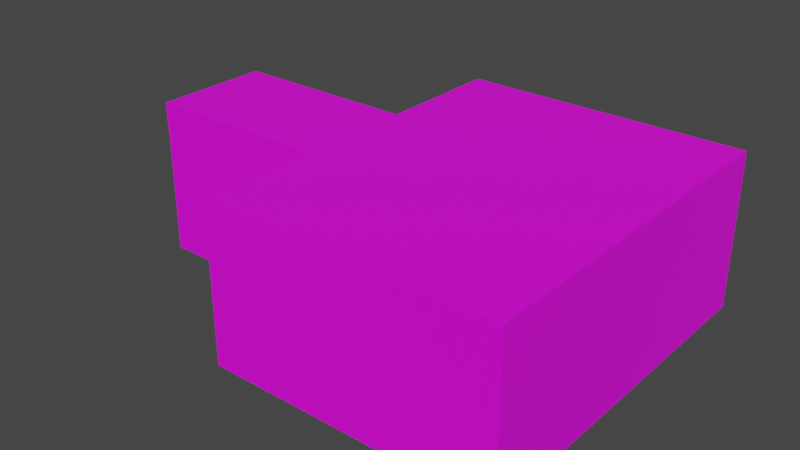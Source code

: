 # Source: rooms.blend  (saved by Blender 2.93.20; exported with 4.5.12 LTS)
import bpy
from mathutils import Matrix  # noqa: F401  (used for matrix-valued properties, if any)

bpy.ops.wm.read_factory_settings(use_empty=True)
scene = bpy.context.scene
scene.name = 'Scene'

# ---- collections
col_collection = bpy.data.collections.new('Collection'); scene.collection.children.link(col_collection)
col_collection_1 = bpy.data.collections.new('Collection 1'); col_collection.children.link(col_collection_1)

# ---- images (referenced by path relative to the original .blend; pixels are not part of the script)
import os
ASSET_DIR = os.environ.get("B2B_ASSET_DIR", "")  # directory of the original .blend (textures are referenced by path, not embedded)
HERE = os.path.dirname(os.path.abspath(__file__))  # packed textures are extracted next to this script under _unpacked/

def load_image(name, relpath, width, height, colorspace="sRGB"):
    """Load a texture the original file referenced (path relative to the .blend, or extracted next to this script)."""
    p = next((c for c in (os.path.join(HERE, relpath), os.path.join(ASSET_DIR, relpath)) if relpath and os.path.exists(c)), "")
    if p:
        img = bpy.data.images.load(p, check_existing=True)
        img.name = name
    else:  # same state as the original file: an image datablock whose file is absent (Cycles renders it pink)
        img = bpy.data.images.new(name, width, height)
        img.source = "FILE"
        img.filepath = "//" + (relpath or name)
    img.colorspace_settings.name = colorspace
    return img
img_texture_png = load_image('texture.png', 'texture.png', 1024, 1024, 'sRGB')

# ---- materials (node trees are filled in below, after node groups)
mat_material_001 = bpy.data.materials.new('Material.001')
mat_material_001.use_transparent_shadow = False

# ---- material node trees
mat_material_001.use_nodes = True; mat_material_001.node_tree.nodes.clear()
_N = mat_material_001.node_tree.nodes; _L = mat_material_001.node_tree.links
n0 = _N.new('ShaderNodeBsdfPrincipled'); n0.name = 'Principled BSDF'; n0.location = (10, 300)
n0.distribution = 'GGX'
n0.subsurface_method = 'BURLEY'
n0.inputs[3].default_value = 1.45
n0.inputs[27].default_value = (0.0, 0.0, 0.0, 1.0)
n0.inputs[28].default_value = 1.0
n1 = _N.new('ShaderNodeOutputMaterial'); n1.name = 'Material Output'; n1.location = (300, 300)
n2 = _N.new('ShaderNodeTexImage'); n2.name = 'Image Texture'; n2.location = (-280, 280)
n2.image = img_texture_png
_L.new(n0.outputs[0], n1.inputs[0])
_L.new(n2.outputs[0], n0.inputs[0])
n1.is_active_output = True

# ---- world
world_world = bpy.data.worlds.new('World'); scene.world = world_world
world_world.use_nodes = True; world_world.node_tree.nodes.clear()
_N = world_world.node_tree.nodes; _L = world_world.node_tree.links
n0 = _N.new('ShaderNodeOutputWorld'); n0.name = 'World Output'; n0.location = (300, 300)
n1 = _N.new('ShaderNodeBackground'); n1.name = 'Background'; n1.location = (10, 300)
n1.inputs[0].default_value = (0.05088, 0.05088, 0.05088, 1.0)
_L.new(n1.outputs[0], n0.inputs[0])
n0.is_active_output = True
world_world.color = (0.05088, 0.05088, 0.05088)
world_world.use_sun_shadow = False
world_world.sun_shadow_jitter_overblur = 0.0

# ---- meshes
me_cube = bpy.data.meshes.new('Cube')
me_cube.from_pydata([(-5.746, -1.0, -2.648), (-5.746, -1.0, 2.648), (-5.746, 1.0, -2.648), (-5.746, 1.0, 2.648), (3.962, -1.0, -2.648), (3.962, -1.0, 2.648), (3.962, 1.0, -2.648), (3.962, 1.0, 2.648), (-5.746, 0.2972, -2.648), (-5.746, 0.2972, 2.648), (-5.746, -0.3514, -2.648), (-5.746, -0.3514, 2.648), (-5.746, 0.1405, -2.648), (-5.746, -0.1936, -2.648), (-5.722, -0.3514, 1.494), (-5.714, -0.1937, 1.495), (-5.738, 0.2971, 1.495), (-5.73, -0.3515, 1.497), (-5.736, 0.1422, 1.495), (-12.12, 0.2972, -2.634), (-12.12, 0.2972, 2.661), (-12.12, -0.3514, -2.634), (-12.12, -0.3514, 2.661), (-12.12, 0.1405, -2.634), (-12.12, -0.1936, -2.634), (-12.09, -0.3514, 1.507), (-12.11, 0.2971, 1.509), (-12.1, -0.3515, 1.51)], [], [(8, 2, 3, 9), (2, 6, 7, 3), (6, 4, 5, 7), (4, 0, 1, 5), (2, 8, 12, 13, 10, 0, 4, 6), (7, 5, 1, 11, 9, 3), (0, 10, 14, 11, 1), (13, 10, 14, 15), (11, 9, 16, 18, 15, 17), (8, 12, 18, 16), (14, 10, 21, 25), (12, 8, 19, 23), (16, 9, 20, 26), (9, 20, 19, 8), (12, 23, 24, 13), (11, 17, 27, 22), (10, 13, 24, 21), (9, 11, 22, 20)])
_uv = me_cube.uv_layers.new(name='UVMap')
_uv.uv.foreach_set('vector', [0.3755, 0.3921, 0.3755, 0.5151, 0.6255, 0.5151, 0.6255, 0.3921, 0.375, 0.25, 0.375, 0.5, 0.625, 0.5, 0.625, 0.25, 0.375, 0.5, 0.375, 0.75, 0.625, 0.75, 0.625, 0.5, 0.375, 0.75, 0.375, 1.0, 0.625, 1.0, 0.625, 0.75, 0.125, 0.5, 0.125, 0.625, 0.125, 0.6562, 0.125, 0.6719, 0.125, 0.6875, 0.125, 0.75, 0.375, 0.75, 0.375, 0.5, 0.625, 0.5, 0.625, 0.75, 0.875, 0.75, 0.875, 0.6875, 0.875, 0.625, 0.875, 0.5, 0.6646, 0.1968, 0.6646, 0.3833, 0.7896, 0.3833, 0.9146, 0.3833, 0.9146, 0.1968, 0.3726, 0.05322, 0.3726, 0.01904, 0.5728, 0.01904, 0.5728, 0.05322, 0.6284, 0.0004883, 0.6284, 0.2544, 0.5728, 0.2544, 0.5728, 0.2095, 0.5728, 0.06201, 0.5728, 0.0004883, 0.3726, 0.2515, 0.3726, 0.2104, 0.5728, 0.2114, 0.5728, 0.2495, 0.7896, 0.3833, 0.6646, 0.3833, 0.6646, 0.3833, 0.7896, 0.3833, 0.3638, 0.04736, 0.3638, 0.01611, 0.09033, 0.01611, 0.09033, 0.04736, 0.875, 0.625, 0.875, 0.625, 0.875, 0.625, 0.875, 0.625, 0.6255, 0.3921, 0.6255, 0.3921, 0.3755, 0.3921, 0.3755, 0.3921, 0.3638, 0.04736, 0.09033, 0.04736, 0.09033, 0.2046, 0.3638, 0.2046, 0.875, 0.6875, 0.875, 0.6875, 0.875, 0.6875, 0.875, 0.6875, 0.3638, 0.2339, 0.3638, 0.2046, 0.09033, 0.2046, 0.09033, 0.2339, 0.875, 0.625, 0.875, 0.6875, 0.875, 0.6875, 0.875, 0.625])
me_cube.materials.append(mat_material_001)
me_cube.use_remesh_fix_poles = True
me_cube.use_remesh_preserve_attributes = False
me_cube.update()

# ---- objects
ob_cube_001 = bpy.data.objects.new('Cube.001', me_cube)

# ---- transforms, parenting, visibility, modifiers, constraints
ob_cube_001.location = (12.12, 0.0, 0.0)
ob_cube_001.scale = (1.0, 6.147, 1.0)

# ---- collection membership
col_collection_1.objects.link(ob_cube_001)

# ---- scene / render settings (as saved in the file)
scene.frame_start = 1; scene.frame_end = 250; scene.frame_set(145)
scene.render.engine = 'BLENDER_EEVEE_NEXT'
scene.cycles.use_denoising = False
scene.cycles.samples = 128
scene.cycles.sampling_pattern = 'TABULATED_SOBOL'
scene.cycles.use_adaptive_sampling = False
scene.cycles.use_light_tree = False
scene.view_settings.view_transform = 'Filmic'
bpy.context.view_layer.update()

# ---- added for rendering (the .blend has no active camera and no usable light): camera, sun
cam_auto = bpy.data.cameras.new('AutoCamera')
cam_auto.lens = 50.0
cam_auto.sensor_width = 36.0
cam_auto.clip_end = 1000.0
ob_auto_camera = bpy.data.objects.new('AutoCamera', cam_auto)
scene.collection.objects.link(ob_auto_camera)
ob_auto_camera.location = (27.4001, -23.2321, 15.4947)
ob_auto_camera.rotation_euler = (1.09748, -7.21219e-08, 0.694738)
scene.camera = ob_auto_camera
light_auto_sun = bpy.data.lights.new('AutoSun', 'SUN')
light_auto_sun.energy = 3.0
light_auto_sun.angle = 0.0523599
ob_auto_sun = bpy.data.objects.new('AutoSun', light_auto_sun)
scene.collection.objects.link(ob_auto_sun)
ob_auto_sun.rotation_euler = (0.872665, 0.174533, 0.523599)
bpy.context.view_layer.update()
